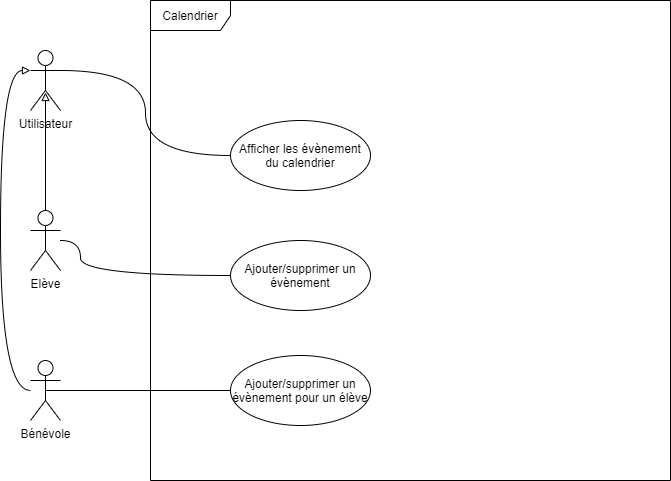

The diagram above was exported from draw.io. Its source (the exported page's mxGraphModel, read from the mxfile embedded in the PNG):
<mxGraphModel dx="2062" dy="1122" grid="1" gridSize="10" guides="1" tooltips="1" connect="1" arrows="1" fold="1" page="1" pageScale="1" pageWidth="850" pageHeight="1100" math="0" shadow="0">
  <root>
    <mxCell id="0" />
    <mxCell id="1" parent="0" />
    <mxCell id="Bl51qLjPCtUYvjpRMK9b-1" value="Utilisateur" style="shape=umlActor;verticalLabelPosition=bottom;verticalAlign=top;html=1;" vertex="1" parent="1">
      <mxGeometry x="40" y="290" width="30" height="60" as="geometry" />
    </mxCell>
    <mxCell id="Bl51qLjPCtUYvjpRMK9b-10" style="edgeStyle=orthogonalEdgeStyle;curved=1;orthogonalLoop=1;jettySize=auto;html=1;entryX=0.5;entryY=0.7;entryDx=0;entryDy=0;entryPerimeter=0;endArrow=block;endFill=0;" edge="1" parent="1" source="Bl51qLjPCtUYvjpRMK9b-2" target="Bl51qLjPCtUYvjpRMK9b-1">
      <mxGeometry relative="1" as="geometry" />
    </mxCell>
    <mxCell id="Bl51qLjPCtUYvjpRMK9b-11" style="edgeStyle=orthogonalEdgeStyle;curved=1;orthogonalLoop=1;jettySize=auto;html=1;endArrow=none;endFill=0;" edge="1" parent="1" source="Bl51qLjPCtUYvjpRMK9b-2" target="Bl51qLjPCtUYvjpRMK9b-7">
      <mxGeometry relative="1" as="geometry">
        <Array as="points">
          <mxPoint x="90" y="480" />
          <mxPoint x="90" y="515" />
        </Array>
      </mxGeometry>
    </mxCell>
    <mxCell id="Bl51qLjPCtUYvjpRMK9b-2" value="Elève" style="shape=umlActor;verticalLabelPosition=bottom;verticalAlign=top;html=1;" vertex="1" parent="1">
      <mxGeometry x="40" y="450" width="30" height="60" as="geometry" />
    </mxCell>
    <mxCell id="Bl51qLjPCtUYvjpRMK9b-8" style="edgeStyle=orthogonalEdgeStyle;curved=1;orthogonalLoop=1;jettySize=auto;html=1;entryX=0;entryY=0.3333333333333333;entryDx=0;entryDy=0;entryPerimeter=0;endArrow=block;endFill=0;" edge="1" parent="1" source="Bl51qLjPCtUYvjpRMK9b-3" target="Bl51qLjPCtUYvjpRMK9b-1">
      <mxGeometry relative="1" as="geometry">
        <Array as="points">
          <mxPoint x="10" y="630" />
          <mxPoint x="10" y="310" />
        </Array>
      </mxGeometry>
    </mxCell>
    <mxCell id="Bl51qLjPCtUYvjpRMK9b-3" value="Bénévole" style="shape=umlActor;verticalLabelPosition=bottom;verticalAlign=top;html=1;" vertex="1" parent="1">
      <mxGeometry x="40" y="600" width="30" height="60" as="geometry" />
    </mxCell>
    <mxCell id="Bl51qLjPCtUYvjpRMK9b-4" value="Calendrier" style="shape=umlFrame;whiteSpace=wrap;html=1;width=80;height=30;" vertex="1" parent="1">
      <mxGeometry x="160" y="240" width="520" height="480" as="geometry" />
    </mxCell>
    <mxCell id="Bl51qLjPCtUYvjpRMK9b-6" style="edgeStyle=orthogonalEdgeStyle;orthogonalLoop=1;jettySize=auto;html=1;entryX=1;entryY=0.3333333333333333;entryDx=0;entryDy=0;entryPerimeter=0;curved=1;endArrow=none;endFill=0;" edge="1" parent="1" source="Bl51qLjPCtUYvjpRMK9b-5" target="Bl51qLjPCtUYvjpRMK9b-1">
      <mxGeometry relative="1" as="geometry" />
    </mxCell>
    <mxCell id="Bl51qLjPCtUYvjpRMK9b-5" value="Afficher les évènement du calendrier" style="ellipse;whiteSpace=wrap;html=1;" vertex="1" parent="1">
      <mxGeometry x="240" y="360" width="140" height="70" as="geometry" />
    </mxCell>
    <mxCell id="Bl51qLjPCtUYvjpRMK9b-7" value="Ajouter/supprimer un évènement" style="ellipse;whiteSpace=wrap;html=1;" vertex="1" parent="1">
      <mxGeometry x="240" y="480" width="140" height="70" as="geometry" />
    </mxCell>
    <mxCell id="Bl51qLjPCtUYvjpRMK9b-13" style="edgeStyle=orthogonalEdgeStyle;curved=1;orthogonalLoop=1;jettySize=auto;html=1;entryX=0.5;entryY=0.5;entryDx=0;entryDy=0;entryPerimeter=0;endArrow=none;endFill=0;" edge="1" parent="1" source="Bl51qLjPCtUYvjpRMK9b-12" target="Bl51qLjPCtUYvjpRMK9b-3">
      <mxGeometry relative="1" as="geometry" />
    </mxCell>
    <mxCell id="Bl51qLjPCtUYvjpRMK9b-12" value="Ajouter/supprimer un évènement pour un élève" style="ellipse;whiteSpace=wrap;html=1;" vertex="1" parent="1">
      <mxGeometry x="240" y="595" width="140" height="70" as="geometry" />
    </mxCell>
  </root>
</mxGraphModel>